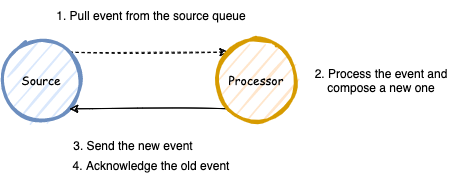

The diagram above was exported from draw.io. Its source (the exported page's mxGraphModel, read from the mxfile embedded in the PNG):
<mxGraphModel dx="1106" dy="892" grid="1" gridSize="10" guides="1" tooltips="1" connect="1" arrows="1" fold="1" page="1" pageScale="1" pageWidth="850" pageHeight="1100" math="0" shadow="0">
  <root>
    <mxCell id="_uJkXudnJUvXGr-XqQqq-0" />
    <mxCell id="_uJkXudnJUvXGr-XqQqq-1" parent="_uJkXudnJUvXGr-XqQqq-0" />
    <mxCell id="bYbtzGGT9t715QJTjdqL-5" style="edgeStyle=none;rounded=0;orthogonalLoop=1;jettySize=auto;html=1;exitX=1;exitY=0;exitDx=0;exitDy=0;entryX=0;entryY=0;entryDx=0;entryDy=0;startArrow=none;startFill=0;dashed=1;sketch=1;" parent="_uJkXudnJUvXGr-XqQqq-1" source="bYbtzGGT9t715QJTjdqL-6" target="bYbtzGGT9t715QJTjdqL-8" edge="1">
      <mxGeometry relative="1" as="geometry" />
    </mxCell>
    <mxCell id="bYbtzGGT9t715QJTjdqL-6" value="&lt;font face=&quot;Comic Sans MS&quot;&gt;Source&lt;/font&gt;" style="ellipse;whiteSpace=wrap;html=1;aspect=fixed;strokeWidth=3;fillColor=#dae8fc;strokeColor=#6c8ebf;sketch=1;" parent="_uJkXudnJUvXGr-XqQqq-1" vertex="1">
      <mxGeometry x="145" y="370" width="80" height="80" as="geometry" />
    </mxCell>
    <mxCell id="bYbtzGGT9t715QJTjdqL-7" style="edgeStyle=none;rounded=0;orthogonalLoop=1;jettySize=auto;html=1;exitX=0;exitY=1;exitDx=0;exitDy=0;entryX=1;entryY=1;entryDx=0;entryDy=0;startArrow=none;startFill=0;sketch=1;" parent="_uJkXudnJUvXGr-XqQqq-1" source="bYbtzGGT9t715QJTjdqL-8" target="bYbtzGGT9t715QJTjdqL-6" edge="1">
      <mxGeometry relative="1" as="geometry" />
    </mxCell>
    <mxCell id="bYbtzGGT9t715QJTjdqL-8" value="&lt;font face=&quot;Comic Sans MS&quot;&gt;Processor&lt;/font&gt;" style="ellipse;whiteSpace=wrap;html=1;aspect=fixed;strokeWidth=3;fillColor=#ffe6cc;strokeColor=#d79b00;sketch=1;" parent="_uJkXudnJUvXGr-XqQqq-1" vertex="1">
      <mxGeometry x="360" y="370" width="80" height="80" as="geometry" />
    </mxCell>
    <mxCell id="bYbtzGGT9t715QJTjdqL-10" value="1. Pull event from the source queue" style="text;html=1;strokeColor=none;fillColor=none;align=center;verticalAlign=middle;whiteSpace=wrap;rounded=0;" parent="_uJkXudnJUvXGr-XqQqq-1" vertex="1">
      <mxGeometry x="190" y="330" width="210" height="30" as="geometry" />
    </mxCell>
    <mxCell id="bYbtzGGT9t715QJTjdqL-11" value="2. Process the event and compose a new one" style="text;html=1;strokeColor=none;fillColor=none;align=center;verticalAlign=middle;whiteSpace=wrap;rounded=0;" parent="_uJkXudnJUvXGr-XqQqq-1" vertex="1">
      <mxGeometry x="440" y="395" width="170" height="30" as="geometry" />
    </mxCell>
    <mxCell id="NLE6My-cF9UQn0Yul6Fe-0" value="3. Send the new event" style="text;html=1;strokeColor=none;fillColor=none;align=center;verticalAlign=middle;whiteSpace=wrap;rounded=0;" vertex="1" parent="_uJkXudnJUvXGr-XqQqq-1">
      <mxGeometry x="182" y="460" width="190" height="30" as="geometry" />
    </mxCell>
    <mxCell id="NLE6My-cF9UQn0Yul6Fe-1" value="4. Acknowledge the old event" style="text;html=1;strokeColor=none;fillColor=none;align=center;verticalAlign=middle;whiteSpace=wrap;rounded=0;" vertex="1" parent="_uJkXudnJUvXGr-XqQqq-1">
      <mxGeometry x="190" y="480" width="210" height="30" as="geometry" />
    </mxCell>
  </root>
</mxGraphModel>